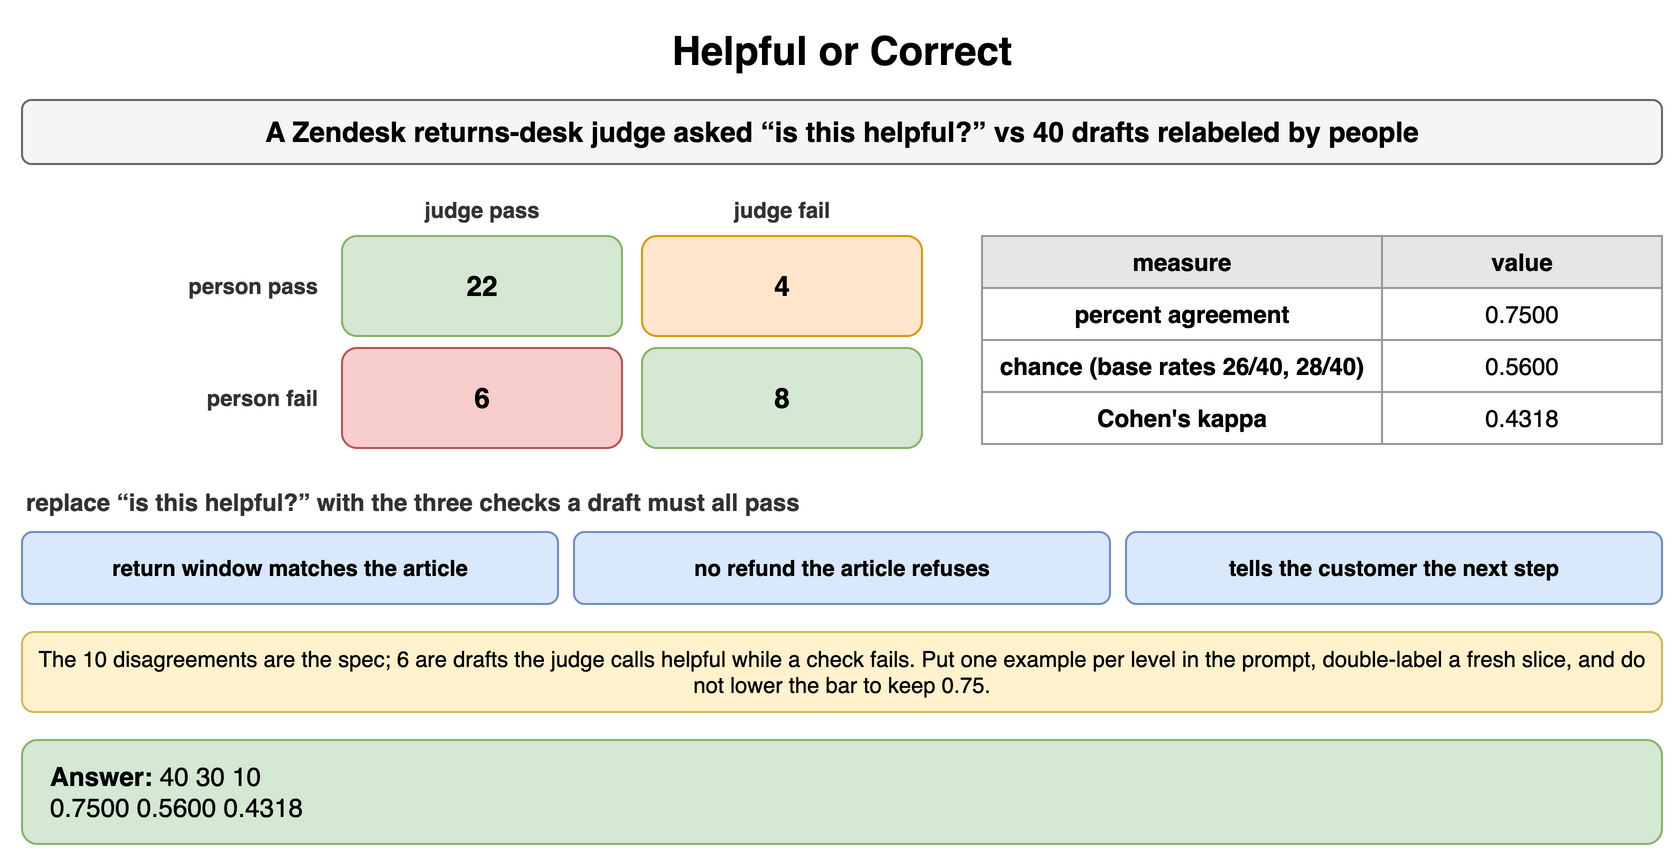

The diagram above was exported from draw.io. Its source (the exported page's mxGraphModel, read from the mxfile embedded in the PNG):
<mxGraphModel dx="900" dy="436" grid="1" gridSize="10" guides="1" tooltips="1" connect="1" arrows="1" fold="1" page="1" pageScale="1" pageWidth="900" pageHeight="436" math="0" shadow="0">
  <root>
    <mxCell id="0" />
    <mxCell id="1" parent="0" />
    <mxCell id="c1" value="Helpful or Correct" style="text;html=1;align=center;verticalAlign=middle;whiteSpace=wrap;fontSize=20;fontStyle=1;" vertex="1" parent="1">
      <mxGeometry x="40" y="10" width="820" height="30" as="geometry" />
    </mxCell>
    <mxCell id="c2" value="A Zendesk returns-desk judge asked “is this helpful?” vs 40 drafts relabeled by people" style="rounded=1;whiteSpace=wrap;html=1;fillColor=#f5f5f5;strokeColor=#666666;fontStyle=1;fontSize=14;" vertex="1" parent="1">
      <mxGeometry x="40" y="50" width="820" height="32" as="geometry" />
    </mxCell>
    <mxCell id="c3" value="judge pass" style="text;html=1;whiteSpace=wrap;fontSize=11;align=center;verticalAlign=middle;fontSize=11;fontColor=#333333;fontStyle=1;" vertex="1" parent="1">
      <mxGeometry x="200" y="96" width="140" height="18" as="geometry" />
    </mxCell>
    <mxCell id="c4" value="judge fail" style="text;html=1;whiteSpace=wrap;fontSize=11;align=center;verticalAlign=middle;fontSize=11;fontColor=#333333;fontStyle=1;" vertex="1" parent="1">
      <mxGeometry x="350" y="96" width="140" height="18" as="geometry" />
    </mxCell>
    <mxCell id="c5" value="person pass" style="text;html=1;whiteSpace=wrap;fontSize=11;align=right;verticalAlign=middle;fontSize=11;fontColor=#333333;fontStyle=1;" vertex="1" parent="1">
      <mxGeometry x="40" y="118" width="150" height="50" as="geometry" />
    </mxCell>
    <mxCell id="c6" value="person fail" style="text;html=1;whiteSpace=wrap;fontSize=11;align=right;verticalAlign=middle;fontSize=11;fontColor=#333333;fontStyle=1;" vertex="1" parent="1">
      <mxGeometry x="40" y="174" width="150" height="50" as="geometry" />
    </mxCell>
    <mxCell id="c7" value="22" style="rounded=1;whiteSpace=wrap;html=1;fillColor=#d5e8d4;strokeColor=#82b366;fontSize=14;align=center;fontStyle=1;" vertex="1" parent="1">
      <mxGeometry x="200" y="118" width="140" height="50" as="geometry" />
    </mxCell>
    <mxCell id="c8" value="4" style="rounded=1;whiteSpace=wrap;html=1;fillColor=#ffe6cc;strokeColor=#d79b00;fontSize=14;align=center;fontStyle=1;" vertex="1" parent="1">
      <mxGeometry x="350" y="118" width="140" height="50" as="geometry" />
    </mxCell>
    <mxCell id="c9" value="6" style="rounded=1;whiteSpace=wrap;html=1;fillColor=#f8cecc;strokeColor=#b85450;fontSize=14;align=center;fontStyle=1;" vertex="1" parent="1">
      <mxGeometry x="200" y="174" width="140" height="50" as="geometry" />
    </mxCell>
    <mxCell id="c10" value="8" style="rounded=1;whiteSpace=wrap;html=1;fillColor=#d5e8d4;strokeColor=#82b366;fontSize=14;align=center;fontStyle=1;" vertex="1" parent="1">
      <mxGeometry x="350" y="174" width="140" height="50" as="geometry" />
    </mxCell>
    <mxCell id="c11" value="measure" style="whiteSpace=wrap;html=1;fillColor=#e6e6e6;strokeColor=#999999;fontStyle=1;fontSize=12;" vertex="1" parent="1">
      <mxGeometry x="520" y="118" width="200" height="26" as="geometry" />
    </mxCell>
    <mxCell id="c12" value="value" style="whiteSpace=wrap;html=1;fillColor=#e6e6e6;strokeColor=#999999;fontStyle=1;fontSize=12;" vertex="1" parent="1">
      <mxGeometry x="720" y="118" width="140" height="26" as="geometry" />
    </mxCell>
    <mxCell id="c13" value="percent agreement" style="whiteSpace=wrap;html=1;strokeColor=#999999;fontSize=12;fillColor=#ffffff;fontStyle=1;" vertex="1" parent="1">
      <mxGeometry x="520" y="144" width="200" height="26" as="geometry" />
    </mxCell>
    <mxCell id="c14" value="0.7500" style="whiteSpace=wrap;html=1;strokeColor=#999999;fontSize=12;fillColor=#ffffff;" vertex="1" parent="1">
      <mxGeometry x="720" y="144" width="140" height="26" as="geometry" />
    </mxCell>
    <mxCell id="c15" value="chance (base rates 26/40, 28/40)" style="whiteSpace=wrap;html=1;strokeColor=#999999;fontSize=12;fillColor=#ffffff;fontStyle=1;" vertex="1" parent="1">
      <mxGeometry x="520" y="170" width="200" height="26" as="geometry" />
    </mxCell>
    <mxCell id="c16" value="0.5600" style="whiteSpace=wrap;html=1;strokeColor=#999999;fontSize=12;fillColor=#ffffff;" vertex="1" parent="1">
      <mxGeometry x="720" y="170" width="140" height="26" as="geometry" />
    </mxCell>
    <mxCell id="c17" value="Cohen's kappa" style="whiteSpace=wrap;html=1;strokeColor=#999999;fontSize=12;fillColor=#ffffff;fontStyle=1;" vertex="1" parent="1">
      <mxGeometry x="520" y="196" width="200" height="26" as="geometry" />
    </mxCell>
    <mxCell id="c18" value="0.4318" style="whiteSpace=wrap;html=1;strokeColor=#999999;fontSize=12;fillColor=#ffffff;" vertex="1" parent="1">
      <mxGeometry x="720" y="196" width="140" height="26" as="geometry" />
    </mxCell>
    <mxCell id="c19" value="replace “is this helpful?” with the three checks a draft must all pass" style="text;html=1;whiteSpace=wrap;fontSize=11;align=left;verticalAlign=middle;fontSize=12;fontColor=#333333;fontStyle=1;" vertex="1" parent="1">
      <mxGeometry x="40" y="242" width="820" height="18" as="geometry" />
    </mxCell>
    <mxCell id="c20" value="return window matches the article" style="rounded=1;whiteSpace=wrap;html=1;fillColor=#dae8fc;strokeColor=#6c8ebf;fontSize=11;align=center;fontStyle=1;" vertex="1" parent="1">
      <mxGeometry x="40" y="266" width="268" height="36" as="geometry" />
    </mxCell>
    <mxCell id="c21" value="no refund the article refuses" style="rounded=1;whiteSpace=wrap;html=1;fillColor=#dae8fc;strokeColor=#6c8ebf;fontSize=11;align=center;fontStyle=1;" vertex="1" parent="1">
      <mxGeometry x="316" y="266" width="268" height="36" as="geometry" />
    </mxCell>
    <mxCell id="c22" value="tells the customer the next step" style="rounded=1;whiteSpace=wrap;html=1;fillColor=#dae8fc;strokeColor=#6c8ebf;fontSize=11;align=center;fontStyle=1;" vertex="1" parent="1">
      <mxGeometry x="592" y="266" width="268" height="36" as="geometry" />
    </mxCell>
    <mxCell id="c23" value="The 10 disagreements are the spec; 6 are drafts the judge calls helpful while a check fails. Put one example per level in the prompt, double-label a fresh slice, and do not lower the bar to keep 0.75." style="rounded=1;whiteSpace=wrap;html=1;fillColor=#fff2cc;strokeColor=#d6b656;fontSize=11;align=center;" vertex="1" parent="1">
      <mxGeometry x="40" y="316" width="820" height="40" as="geometry" />
    </mxCell>
    <mxCell id="c24" value="&lt;b&gt;Answer:&lt;/b&gt; 40 30 10&lt;br&gt;0.7500 0.5600 0.4318" style="rounded=1;whiteSpace=wrap;html=1;fillColor=#d5e8d4;strokeColor=#82b366;fontSize=13;align=left;spacingLeft=12;" vertex="1" parent="1">
      <mxGeometry x="40" y="370" width="820" height="52" as="geometry" />
    </mxCell>
  </root>
</mxGraphModel>